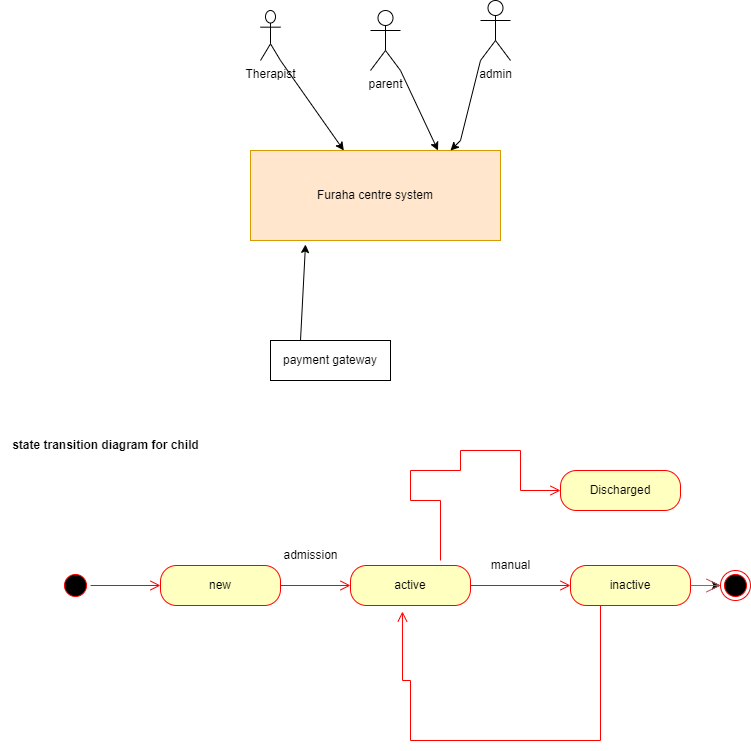

The diagram above was exported from draw.io. Its source (the exported page's mxGraphModel, read from the mxfile embedded in the PNG):
<mxGraphModel dx="782" dy="514" grid="1" gridSize="10" guides="1" tooltips="1" connect="1" arrows="1" fold="1" page="1" pageScale="1" pageWidth="850" pageHeight="1100" math="0" shadow="0">
  <root>
    <mxCell id="0" />
    <mxCell id="1" parent="0" />
    <mxCell id="mCP8olcuBbs5cq7mcUes-1" value="Furaha centre system" style="rounded=0;whiteSpace=wrap;html=1;fillColor=#ffe6cc;strokeColor=#d79b00;" parent="1" vertex="1">
      <mxGeometry x="260" y="340" width="250" height="90" as="geometry" />
    </mxCell>
    <mxCell id="mCP8olcuBbs5cq7mcUes-3" value="Therapist" style="shape=umlActor;verticalLabelPosition=bottom;verticalAlign=top;html=1;outlineConnect=0;" parent="1" vertex="1">
      <mxGeometry x="270" y="200" width="20" height="50" as="geometry" />
    </mxCell>
    <mxCell id="mCP8olcuBbs5cq7mcUes-4" value="admin" style="shape=umlActor;verticalLabelPosition=bottom;verticalAlign=top;html=1;outlineConnect=0;" parent="1" vertex="1">
      <mxGeometry x="490" y="190" width="30" height="60" as="geometry" />
    </mxCell>
    <mxCell id="mCP8olcuBbs5cq7mcUes-9" value="parent" style="shape=umlActor;verticalLabelPosition=bottom;verticalAlign=top;html=1;outlineConnect=0;" parent="1" vertex="1">
      <mxGeometry x="380" y="200" width="30" height="60" as="geometry" />
    </mxCell>
    <mxCell id="mCP8olcuBbs5cq7mcUes-10" value="" style="endArrow=classic;html=1;rounded=0;entryX=0.75;entryY=0;entryDx=0;entryDy=0;exitX=1;exitY=1;exitDx=0;exitDy=0;exitPerimeter=0;" parent="1" source="mCP8olcuBbs5cq7mcUes-9" target="mCP8olcuBbs5cq7mcUes-1" edge="1">
      <mxGeometry width="50" height="50" relative="1" as="geometry">
        <mxPoint x="380" y="290" as="sourcePoint" />
        <mxPoint x="430" y="240" as="targetPoint" />
      </mxGeometry>
    </mxCell>
    <mxCell id="mCP8olcuBbs5cq7mcUes-11" value="" style="endArrow=classic;html=1;rounded=0;exitX=0;exitY=1;exitDx=0;exitDy=0;exitPerimeter=0;entryX=0.8;entryY=0;entryDx=0;entryDy=0;entryPerimeter=0;" parent="1" source="mCP8olcuBbs5cq7mcUes-4" target="mCP8olcuBbs5cq7mcUes-1" edge="1">
      <mxGeometry width="50" height="50" relative="1" as="geometry">
        <mxPoint x="380" y="290" as="sourcePoint" />
        <mxPoint x="470" y="310" as="targetPoint" />
        <Array as="points">
          <mxPoint x="470" y="330" />
        </Array>
      </mxGeometry>
    </mxCell>
    <mxCell id="mCP8olcuBbs5cq7mcUes-13" value="" style="endArrow=classic;html=1;rounded=0;exitX=1;exitY=1;exitDx=0;exitDy=0;exitPerimeter=0;" parent="1" source="mCP8olcuBbs5cq7mcUes-3" target="mCP8olcuBbs5cq7mcUes-1" edge="1">
      <mxGeometry width="50" height="50" relative="1" as="geometry">
        <mxPoint x="380" y="290" as="sourcePoint" />
        <mxPoint x="430" y="240" as="targetPoint" />
      </mxGeometry>
    </mxCell>
    <mxCell id="mCP8olcuBbs5cq7mcUes-14" value="payment gateway" style="rounded=0;whiteSpace=wrap;html=1;" parent="1" vertex="1">
      <mxGeometry x="280" y="530" width="120" height="40" as="geometry" />
    </mxCell>
    <mxCell id="mCP8olcuBbs5cq7mcUes-15" value="" style="endArrow=classic;html=1;rounded=0;entryX=0.22;entryY=1.044;entryDx=0;entryDy=0;entryPerimeter=0;" parent="1" target="mCP8olcuBbs5cq7mcUes-1" edge="1">
      <mxGeometry width="50" height="50" relative="1" as="geometry">
        <mxPoint x="310" y="530" as="sourcePoint" />
        <mxPoint x="360" y="480" as="targetPoint" />
      </mxGeometry>
    </mxCell>
    <mxCell id="UGjPHQ4p3_JZlfNJhi-y-9" value="new" style="rounded=1;whiteSpace=wrap;html=1;arcSize=40;fontColor=#000000;fillColor=#ffffc0;strokeColor=#ff0000;" vertex="1" parent="1">
      <mxGeometry x="170" y="755" width="120" height="40" as="geometry" />
    </mxCell>
    <mxCell id="UGjPHQ4p3_JZlfNJhi-y-10" value="" style="edgeStyle=orthogonalEdgeStyle;html=1;verticalAlign=bottom;endArrow=open;endSize=8;strokeColor=#ff0000;rounded=0;" edge="1" source="UGjPHQ4p3_JZlfNJhi-y-9" parent="1">
      <mxGeometry relative="1" as="geometry">
        <mxPoint x="360" y="775" as="targetPoint" />
      </mxGeometry>
    </mxCell>
    <mxCell id="UGjPHQ4p3_JZlfNJhi-y-11" value="" style="ellipse;html=1;shape=startState;fillColor=#000000;strokeColor=#ff0000;" vertex="1" parent="1">
      <mxGeometry x="70" y="760" width="30" height="30" as="geometry" />
    </mxCell>
    <mxCell id="UGjPHQ4p3_JZlfNJhi-y-12" value="" style="edgeStyle=orthogonalEdgeStyle;html=1;verticalAlign=bottom;endArrow=open;endSize=8;strokeColor=#ff0000;rounded=0;" edge="1" source="UGjPHQ4p3_JZlfNJhi-y-11" parent="1">
      <mxGeometry relative="1" as="geometry">
        <mxPoint x="170" y="775" as="targetPoint" />
      </mxGeometry>
    </mxCell>
    <mxCell id="UGjPHQ4p3_JZlfNJhi-y-13" value="admission" style="text;html=1;align=center;verticalAlign=middle;resizable=0;points=[];autosize=1;strokeColor=none;fillColor=none;" vertex="1" parent="1">
      <mxGeometry x="280" y="730" width="80" height="30" as="geometry" />
    </mxCell>
    <mxCell id="UGjPHQ4p3_JZlfNJhi-y-14" value="active" style="rounded=1;whiteSpace=wrap;html=1;arcSize=40;fontColor=#000000;fillColor=#ffffc0;strokeColor=#ff0000;" vertex="1" parent="1">
      <mxGeometry x="360" y="755" width="120" height="40" as="geometry" />
    </mxCell>
    <mxCell id="UGjPHQ4p3_JZlfNJhi-y-15" value="" style="edgeStyle=orthogonalEdgeStyle;html=1;verticalAlign=bottom;endArrow=open;endSize=8;strokeColor=#ff0000;rounded=0;" edge="1" source="UGjPHQ4p3_JZlfNJhi-y-14" parent="1">
      <mxGeometry relative="1" as="geometry">
        <mxPoint x="580" y="775" as="targetPoint" />
      </mxGeometry>
    </mxCell>
    <mxCell id="UGjPHQ4p3_JZlfNJhi-y-34" value="" style="edgeStyle=orthogonalEdgeStyle;rounded=0;orthogonalLoop=1;jettySize=auto;html=1;" edge="1" parent="1" source="UGjPHQ4p3_JZlfNJhi-y-18" target="UGjPHQ4p3_JZlfNJhi-y-28">
      <mxGeometry relative="1" as="geometry" />
    </mxCell>
    <mxCell id="UGjPHQ4p3_JZlfNJhi-y-18" value="inactive" style="whiteSpace=wrap;html=1;fillColor=#ffffc0;strokeColor=#ff0000;fontColor=#000000;rounded=1;arcSize=40;" vertex="1" parent="1">
      <mxGeometry x="580" y="755" width="120" height="40" as="geometry" />
    </mxCell>
    <mxCell id="UGjPHQ4p3_JZlfNJhi-y-20" value="manual" style="text;html=1;align=center;verticalAlign=middle;resizable=0;points=[];autosize=1;strokeColor=none;fillColor=none;" vertex="1" parent="1">
      <mxGeometry x="490" y="740" width="60" height="30" as="geometry" />
    </mxCell>
    <mxCell id="UGjPHQ4p3_JZlfNJhi-y-24" value="" style="edgeStyle=orthogonalEdgeStyle;html=1;verticalAlign=bottom;endArrow=open;endSize=8;strokeColor=#ff0000;rounded=0;exitX=0.25;exitY=1;exitDx=0;exitDy=0;entryX=0.433;entryY=1.15;entryDx=0;entryDy=0;entryPerimeter=0;" edge="1" source="UGjPHQ4p3_JZlfNJhi-y-18" parent="1" target="UGjPHQ4p3_JZlfNJhi-y-14">
      <mxGeometry relative="1" as="geometry">
        <mxPoint x="370" y="870" as="targetPoint" />
        <mxPoint x="430" y="830" as="sourcePoint" />
        <Array as="points">
          <mxPoint x="610" y="930" />
          <mxPoint x="420" y="930" />
          <mxPoint x="420" y="870" />
          <mxPoint x="412" y="870" />
        </Array>
      </mxGeometry>
    </mxCell>
    <mxCell id="UGjPHQ4p3_JZlfNJhi-y-28" value="" style="ellipse;html=1;shape=endState;fillColor=#000000;strokeColor=#ff0000;" vertex="1" parent="1">
      <mxGeometry x="730" y="760" width="30" height="30" as="geometry" />
    </mxCell>
    <mxCell id="UGjPHQ4p3_JZlfNJhi-y-33" value="" style="endArrow=open;endFill=1;endSize=12;html=1;rounded=0;fillColor=#f8cecc;strokeColor=#b85450;" edge="1" parent="1">
      <mxGeometry width="160" relative="1" as="geometry">
        <mxPoint x="700" y="775" as="sourcePoint" />
        <mxPoint x="730" y="775" as="targetPoint" />
      </mxGeometry>
    </mxCell>
    <mxCell id="UGjPHQ4p3_JZlfNJhi-y-35" value="state transition diagram for child" style="text;html=1;align=center;verticalAlign=middle;resizable=0;points=[];autosize=1;strokeColor=none;fillColor=none;fontStyle=1" vertex="1" parent="1">
      <mxGeometry x="10" y="620" width="210" height="30" as="geometry" />
    </mxCell>
    <mxCell id="UGjPHQ4p3_JZlfNJhi-y-38" value="Discharged" style="rounded=1;whiteSpace=wrap;html=1;arcSize=40;fontColor=#000000;fillColor=#ffffc0;strokeColor=#ff0000;" vertex="1" parent="1">
      <mxGeometry x="570" y="660" width="120" height="40" as="geometry" />
    </mxCell>
    <mxCell id="UGjPHQ4p3_JZlfNJhi-y-39" value="" style="edgeStyle=orthogonalEdgeStyle;html=1;verticalAlign=bottom;endArrow=open;endSize=8;strokeColor=#ff0000;rounded=0;" edge="1" parent="1">
      <mxGeometry relative="1" as="geometry">
        <mxPoint x="570" y="680" as="targetPoint" />
        <mxPoint x="450" y="750" as="sourcePoint" />
        <Array as="points">
          <mxPoint x="450" y="690" />
          <mxPoint x="420" y="690" />
          <mxPoint x="420" y="660" />
          <mxPoint x="470" y="660" />
          <mxPoint x="470" y="640" />
          <mxPoint x="530" y="640" />
          <mxPoint x="530" y="680" />
        </Array>
      </mxGeometry>
    </mxCell>
  </root>
</mxGraphModel>